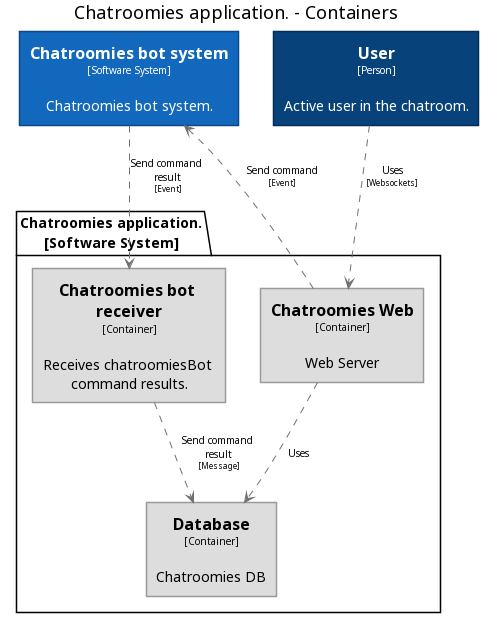

The diagram above was rendered by PlantUML. Its source (embedded in the PNG):
@startuml(id=ApplicationPerspective)
title Chatroomies application. - Containers

skinparam {
  shadowing false
  arrowFontSize 10
  defaultTextAlignment center
  wrapWidth 200
  maxMessageSize 100
}
hide stereotype
skinparam rectangle<<1>> {
  BackgroundColor #08427b
  FontColor #ffffff
  BorderColor #052E56
}
skinparam rectangle<<3>> {
  BackgroundColor #dddddd
  FontColor #000000
  BorderColor #9A9A9A
}
skinparam rectangle<<4>> {
  BackgroundColor #dddddd
  FontColor #000000
  BorderColor #9A9A9A
}
skinparam rectangle<<5>> {
  BackgroundColor #dddddd
  FontColor #000000
  BorderColor #9A9A9A
}
skinparam rectangle<<6>> {
  BackgroundColor #1168bd
  FontColor #ffffff
  BorderColor #0B4884
}
rectangle "==Chatroomies bot system\n<size:10>[Software System]</size>\n\nChatroomies bot system." <<6>> as 6
rectangle "==User\n<size:10>[Person]</size>\n\nActive user in the chatroom." <<1>> as 1
package "Chatroomies application.\n[Software System]" {
  rectangle "==Chatroomies Web\n<size:10>[Container]</size>\n\nWeb Server" <<4>> as 4
  rectangle "==Chatroomies bot receiver\n<size:10>[Container]</size>\n\nReceives chatroomiesBot command results." <<5>> as 5
  rectangle "==Database\n<size:10>[Container]</size>\n\nChatroomies DB" <<3>> as 3
}
4 .[#707070].> 6 : "Send command\n<size:8>[Event]</size>"
4 .[#707070].> 3 : "Uses"
5 .[#707070].> 3 : "Send command result\n<size:8>[Message]</size>"
6 .[#707070].> 5 : "Send command result\n<size:8>[Event]</size>"
1 .[#707070].> 4 : "Uses\n<size:8>[Websockets]</size>"
@enduml